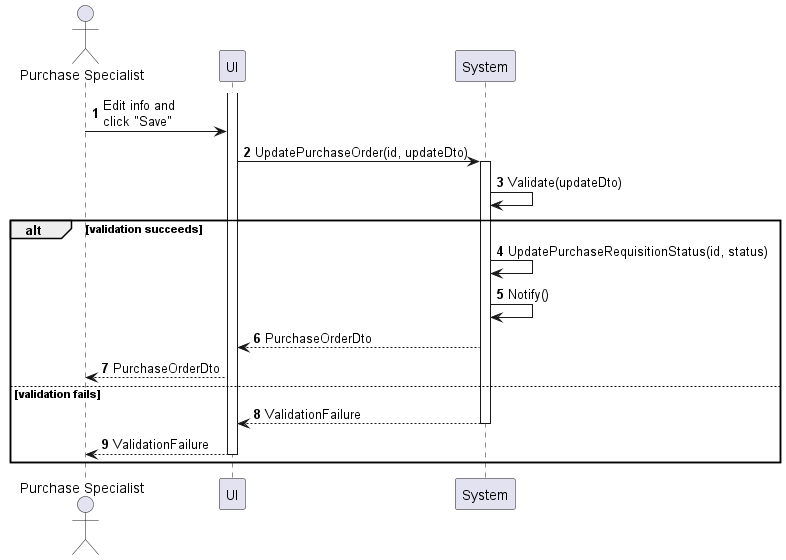

The diagram above was rendered by PlantUML. Its source (embedded in the PNG):
@startuml purchase-order-update
autonumber

actor "Purchase Specialist" as a
participant UI as f
participant System as b

activate f
a -> f : Edit info and\nclick "Save"
f -> b : UpdatePurchaseOrder(id, updateDto)
activate b
b -> b : Validate(updateDto)

alt validation succeeds
    b -> b : UpdatePurchaseRequisitionStatus(id, status)
    b -> b : Notify()
    b --> f : PurchaseOrderDto
    f --> a : PurchaseOrderDto
else validation fails
    return ValidationFailure
    f --> a : ValidationFailure
    deactivate f
end
@enduml